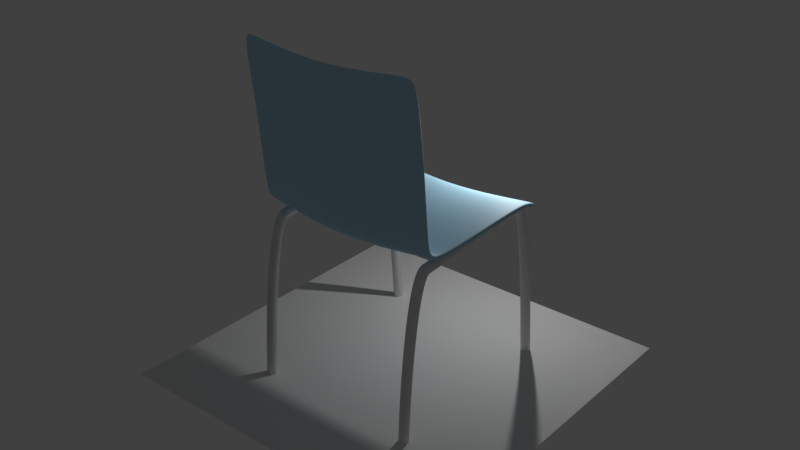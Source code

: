 # Source: Chair.blend  (saved by Blender 2.79.0; exported with 4.5.12 LTS)
import bpy
from mathutils import Matrix  # noqa: F401  (used for matrix-valued properties, if any)

bpy.ops.wm.read_factory_settings(use_empty=True)
scene = bpy.context.scene
scene.name = 'Scene'

# ---- collections
col_collection_1 = bpy.data.collections.new('Collection 1'); scene.collection.children.link(col_collection_1)
col_collection_2 = bpy.data.collections.new('Collection 2'); scene.collection.children.link(col_collection_2)

# ---- materials (node trees are filled in below, after node groups)
mat_metal = bpy.data.materials.new('Metal')
mat_metal.alpha_threshold = 0.0
mat_metal.roughness = 0.5
mat_blue_plastic = bpy.data.materials.new('Blue plastic')
mat_blue_plastic.alpha_threshold = 0.0
mat_blue_plastic.roughness = 0.5

# ---- material node trees
mat_metal.use_nodes = True; mat_metal.node_tree.nodes.clear()
_N = mat_metal.node_tree.nodes; _L = mat_metal.node_tree.links
n0 = _N.new('ShaderNodeOutputMaterial'); n0.name = 'Material Output'; n0.location = (300, 300)
n1 = _N.new('ShaderNodeBsdfPrincipled'); n1.name = 'Principled BSDF'; n1.location = (10, 324)
n1.width = 150
n1.subsurface_method = 'BURLEY'
n1.inputs[1].default_value = 1.0
n1.inputs[2].default_value = 0.7167
n1.inputs[3].default_value = 1.45
n1.inputs[9].default_value = (1.0, 1.0, 1.0)
n1.inputs[13].default_value = 0.425
_L.new(n1.outputs[0], n0.inputs[0])
n0.is_active_output = True
mat_blue_plastic.use_nodes = True; mat_blue_plastic.node_tree.nodes.clear()
_N = mat_blue_plastic.node_tree.nodes; _L = mat_blue_plastic.node_tree.links
n0 = _N.new('ShaderNodeOutputMaterial'); n0.name = 'Material Output'; n0.location = (300, 300)
n1 = _N.new('ShaderNodeBsdfPrincipled'); n1.name = 'Principled BSDF'; n1.location = (46, 354)
n1.width = 150
n1.subsurface_method = 'BURLEY'
n1.inputs[0].default_value = (0.3964, 0.6512, 0.8, 1.0)
n1.inputs[2].default_value = 0.6417
n1.inputs[3].default_value = 1.45
n1.inputs[9].default_value = (1.0, 1.0, 1.0)
n1.inputs[13].default_value = 0.3083
_L.new(n1.outputs[0], n0.inputs[0])
n0.is_active_output = True

# ---- world
world_world = bpy.data.worlds.new('World'); scene.world = world_world
world_world.color = (0.05088, 0.05088, 0.05088)
world_world.use_sun_shadow = False
world_world.sun_shadow_jitter_overblur = 0.0
world_world.cycles.sampling_method = 'MANUAL'

# ---- lights
light_point = bpy.data.lights.new('Point', 'POINT')
light_point.transmission_factor = 0.0
light_point.energy = 1000.0
light_point.shadow_buffer_clip_start = 0.5
light_point.shadow_soft_size = 0.1
light_point.shadow_maximum_resolution = 0.006
light_point.use_absolute_resolution = True

# ---- meshes
me_plane = bpy.data.meshes.new('Plane')
me_plane.from_pydata([(-1.0, -1.0, 0.0), (1.0, -1.0, 0.0), (-1.0, 1.0, 0.0), (1.0, 1.0, 0.0)], [], [(0, 1, 3, 2)])
me_plane.use_remesh_preserve_volume = False
me_plane.use_remesh_preserve_attributes = False
me_plane.use_mirror_vertex_groups = False
me_plane.update()
me_cube_001 = bpy.data.meshes.new('Cube.001')
me_cube_001.from_pydata([(1.0, -0.6923, -0.9385), (1.0, -0.6997, 0.1362), (1.0, 0.7933, 0.3261), (1.0, 0.7859, 1.401), (1.0, 1.046, -1.196), (1.0, 1.085, -0.3317), (1.0, 0.9603, 0.6387), (1.0, 0.9388, -0.3835), (1.0, -0.891, 1.809), (1.0, -0.9282, 0.9173), (1.0, -0.9327, 3.675), (1.0, -0.9966, 3.432), (1.0, -1.009, 19.01), (1.0, -1.073, 18.77), (1.0, -1.069, 26.34), (1.0, -1.133, 26.09), (1.0, -1.155, 35.55), (1.0, -1.219, 35.31), (-9.903e-18, 0.6657, -1.038), (-9.903e-18, 0.6584, 0.0372), (-9.903e-18, -0.8199, -2.302), (-9.903e-18, -0.8272, -1.227), (-9.903e-18, 0.918, -2.559), (-9.903e-18, 0.8327, -0.7249), (-9.903e-18, 0.8113, -1.747), (-9.903e-18, 0.9575, -1.695), (-9.903e-18, -1.056, -0.4463), (-9.903e-18, -1.019, 0.445), (-9.903e-18, -1.124, 2.069), (-9.903e-18, -1.06, 2.311), (-9.903e-18, -1.201, 17.4), (-9.903e-18, -1.137, 17.65), (-9.903e-18, -1.261, 24.73), (-9.903e-18, -1.197, 24.97), (-9.903e-18, -1.347, 33.94), (-9.903e-18, -1.283, 34.19), (0.9318, 0.5349, 1.133), (0.9318, -0.737, -0.6911), (0.9318, 0.9258, 0.7055), (0.9318, 1.059, -0.2305), (0.9318, -0.9452, 1.274), (0.9318, -1.015, 5.906), (0.9318, -1.089, 19.92), (0.9318, -1.153, 27.56), (0.7779, -1.238, 35.11), (0.9318, 0.5422, 0.05821), (0.9318, -0.737, 0.3533), (0.9318, 1.022, -1.121), (0.9318, 0.9091, -0.3254), (0.9318, -0.9036, 2.058), (0.9318, -0.9511, 6.148), (0.9318, -1.025, 20.16), (0.9318, -1.089, 27.8), (0.9318, -1.171, 35.45)], [], [(6, 7, 4, 5), (2, 3, 1, 0), (45, 2, 0, 37), (36, 3, 6, 38), (38, 6, 5, 39), (47, 39, 5, 4), (3, 2, 7, 6), (0, 1, 8, 9), (37, 0, 9, 40), (11, 10, 12, 13), (9, 8, 10, 11), (40, 9, 11, 41), (42, 13, 15, 43), (41, 11, 13, 42), (13, 12, 14, 15), (15, 14, 16, 17), (43, 15, 17, 44), (44, 53, 35, 34), (51, 31, 33, 52), (52, 33, 35, 53), (50, 29, 31, 51), (49, 27, 29, 50), (48, 24, 22, 47), (45, 18, 24, 48), (36, 19, 21, 46), (46, 21, 27, 49), (1, 46, 49, 8), (3, 36, 46, 1), (2, 45, 48, 7), (7, 48, 47, 4), (8, 49, 50, 10), (10, 50, 51, 12), (14, 52, 53, 16), (12, 51, 52, 14), (17, 16, 53, 44), (32, 43, 44, 34), (28, 41, 42, 30), (30, 42, 43, 32), (26, 40, 41, 28), (20, 37, 40, 26), (22, 25, 39, 47), (23, 38, 39, 25), (19, 36, 38, 23), (18, 45, 37, 20)])
me_cube_001.polygons.foreach_set('use_smooth', [True] * 44)
me_cube_001.materials.append(mat_blue_plastic)
me_cube_001.use_remesh_preserve_volume = False
me_cube_001.use_remesh_preserve_attributes = False
me_cube_001.use_mirror_vertex_groups = False
me_cube_001.update()

# ---- curves / text
cu_beziercurve_002 = bpy.data.curves.new('BezierCurve.002', 'CURVE')
cu_beziercurve_002.dimensions = '2D'
_sp = cu_beziercurve_002.splines.new('BEZIER'); _sp.bezier_points.add(3)
_sp.bezier_points.foreach_set('co', [10.07, 3.345, 0.0, 2.955, 2.108, 0.0, 3.259, -3.433, 0.0, 10.07, -4.634, 0.0])
_sp.bezier_points.foreach_set('handle_left', [11.73, 3.454, 0.0, 2.94, 2.788, 0.0, 3.239, -2.664, 0.0, 8.966, -4.617, 0.0])
_sp.bezier_points.foreach_set('handle_right', [8.892, 3.267, 0.0, 2.973, 1.323, 0.0, 3.282, -4.268, 0.0, 11.07, -4.65, 0.0])
for _p, _l, _r in zip(_sp.bezier_points, ['ALIGNED', 'ALIGNED', 'ALIGNED', 'ALIGNED'], ['ALIGNED', 'ALIGNED', 'ALIGNED', 'ALIGNED']): _p.handle_left_type = _l; _p.handle_right_type = _r
_sp.order_u = 0
_sp.order_v = 0
_sp.resolution_u = 22
cu_beziercurve_002.materials.append(mat_metal)
cu_beziercurve_002.use_path = True
cu_beziercurve_002.use_path_clamp = True
cu_beziercurve_002.bevel_mode = 'OBJECT'
cu_beziercurve_002.bevel_resolution = 0
cu_beziercurve_002.resolution_u = 22
cu_beziercurve_002.fill_mode = 'BOTH'
cu_beziercurve_003 = bpy.data.curves.new('BezierCurve.003', 'CURVE')
cu_beziercurve_003.dimensions = '2D'
_sp = cu_beziercurve_003.splines.new('BEZIER'); _sp.bezier_points.add(3)
_sp.bezier_points.foreach_set('co', [10.07, 3.345, 0.0, 2.955, 2.108, 0.0, 3.259, -3.433, 0.0, 10.07, -4.634, 0.0])
_sp.bezier_points.foreach_set('handle_left', [11.73, 3.454, 0.0, 2.94, 2.788, 0.0, 3.239, -2.664, 0.0, 8.966, -4.617, 0.0])
_sp.bezier_points.foreach_set('handle_right', [8.892, 3.267, 0.0, 2.973, 1.323, 0.0, 3.282, -4.268, 0.0, 11.07, -4.65, 0.0])
for _p, _l, _r in zip(_sp.bezier_points, ['ALIGNED', 'ALIGNED', 'ALIGNED', 'ALIGNED'], ['ALIGNED', 'ALIGNED', 'ALIGNED', 'ALIGNED']): _p.handle_left_type = _l; _p.handle_right_type = _r
_sp.order_u = 0
_sp.order_v = 0
_sp.resolution_u = 22
cu_beziercurve_003.use_path = True
cu_beziercurve_003.use_path_clamp = True
cu_beziercurve_003.bevel_mode = 'OBJECT'
cu_beziercurve_003.bevel_resolution = 0
cu_beziercurve_003.resolution_u = 22
cu_beziercurve_003.fill_mode = 'BOTH'
cu_beziercircle_001 = bpy.data.curves.new('BezierCircle.001', 'CURVE')
cu_beziercircle_001.dimensions = '3D'
_sp = cu_beziercircle_001.splines.new('BEZIER'); _sp.bezier_points.add(3)
_sp.bezier_points.foreach_set('co', [-1.0, 0.0, 0.0, 0.0, 1.0, 0.0, 1.0, 0.0, 0.0, 0.0, -1.0, 0.0])
_sp.bezier_points.foreach_set('handle_left', [-1.0, -0.5521, 0.0, -0.5521, 1.0, 0.0, 1.0, 0.5521, 0.0, 0.5521, -1.0, 0.0])
_sp.bezier_points.foreach_set('handle_right', [-1.0, 0.5521, 0.0, 0.5521, 1.0, 0.0, 1.0, -0.5521, 0.0, -0.5521, -1.0, 0.0])
for _p, _l, _r in zip(_sp.bezier_points, ['AUTO', 'AUTO', 'AUTO', 'AUTO'], ['AUTO', 'AUTO', 'AUTO', 'AUTO']): _p.handle_left_type = _l; _p.handle_right_type = _r
_sp.order_u = 0
_sp.order_v = 0
_sp.resolution_u = 2
_sp.use_cyclic_u = True
cu_beziercircle_001.use_path = True
cu_beziercircle_001.use_path_clamp = True
cu_beziercircle_001.bevel_resolution = 0
cu_beziercircle_001.resolution_u = 2
cu_beziercircle_001.render_resolution_u = 8
cu_beziercircle_001.fill_mode = 'HALF'

# ---- objects
ob_point = bpy.data.objects.new('Point', light_point)
ob_plane = bpy.data.objects.new('Plane', me_plane)
ob_chairleg_1 = bpy.data.objects.new('Chairleg.1', cu_beziercurve_002)
ob_chair = bpy.data.objects.new('Chair', me_cube_001)
ob_chairleg_2 = bpy.data.objects.new('Chairleg.2', cu_beziercurve_003)
ob_chairleg_crossection = bpy.data.objects.new('Chairleg.crossection', cu_beziercircle_001)

# ---- transforms, parenting, visibility, modifiers, constraints
ob_point.location = (1.502, 5.879, -0.794)
ob_point.lineart.crease_threshold = 0.0
ob_plane.location = (0.0, 0.0, -9.946)
ob_plane.scale = (7.436, 7.436, 7.436)
ob_plane.lineart.crease_threshold = 0.0
ob_chairleg_1.location = (-3.461, 0.7032, 0.08291)
ob_chairleg_1.rotation_euler = (-0.0, 1.571, 0.0)
ob_chairleg_1.lineart.crease_threshold = 0.0
ob_chair.location = (0.0, 0.0, -2.776)
ob_chair.scale = (3.889, 3.3, 0.2004)
ob_chair.lineart.crease_threshold = 0.0
_m = ob_chair.modifiers.new('Mirror', 'MIRROR')
_m = ob_chair.modifiers.new('Subsurf', 'SUBSURF')
_m.uv_smooth = 'PRESERVE_CORNERS'
_m.levels = 2
_m.render_levels = 3
_m.show_only_control_edges = False
ob_chairleg_2.location = (3.456, 0.7032, 0.08291)
ob_chairleg_2.rotation_euler = (-0.0, 1.571, 0.0)
ob_chairleg_2.lineart.crease_threshold = 0.0
ob_chairleg_crossection.location = (0.0, 0.0, 0.0)
ob_chairleg_crossection.scale = (0.2028, 0.2028, 0.2028)
ob_chairleg_crossection.lineart.crease_threshold = 0.0
_m = ob_chairleg_crossection.modifiers.new('Mirror', 'MIRROR')
cu_beziercurve_002.bevel_object = ob_chairleg_crossection
cu_beziercurve_003.bevel_object = ob_chairleg_crossection

# ---- collection membership
col_collection_1.objects.link(ob_point)
col_collection_1.objects.link(ob_plane)
col_collection_1.objects.link(ob_chairleg_1)
col_collection_1.objects.link(ob_chair)
col_collection_1.objects.link(ob_chairleg_2)
col_collection_2.objects.link(ob_chairleg_crossection)

# ---- scene / render settings (as saved in the file)
scene.frame_start = 1; scene.frame_end = 250; scene.frame_set(1)
scene.render.engine = 'CYCLES'
scene.render.resolution_percentage = 50
scene.render.dither_intensity = 0.0
scene.cycles.use_denoising = False
scene.cycles.samples = 128
scene.cycles.sampling_pattern = 'TABULATED_SOBOL'
scene.cycles.use_adaptive_sampling = False
scene.cycles.use_light_tree = False
scene.cycles.blur_glossy = 0.0
scene.cycles.sample_clamp_indirect = 0.0
scene.view_settings.view_transform = 'Standard'
bpy.context.view_layer.update()

# ---- added for rendering (the .blend has no active camera): camera
cam_auto = bpy.data.cameras.new('AutoCamera')
cam_auto.lens = 50.0
cam_auto.sensor_width = 36.0
cam_auto.clip_end = 1000.0
ob_auto_camera = bpy.data.objects.new('AutoCamera', cam_auto)
scene.collection.objects.link(ob_auto_camera)
ob_auto_camera.location = (24.4478, -29.3374, 15.9075)
ob_auto_camera.rotation_euler = (1.09748, -7.21219e-08, 0.694738)
scene.camera = ob_auto_camera
bpy.context.view_layer.update()
